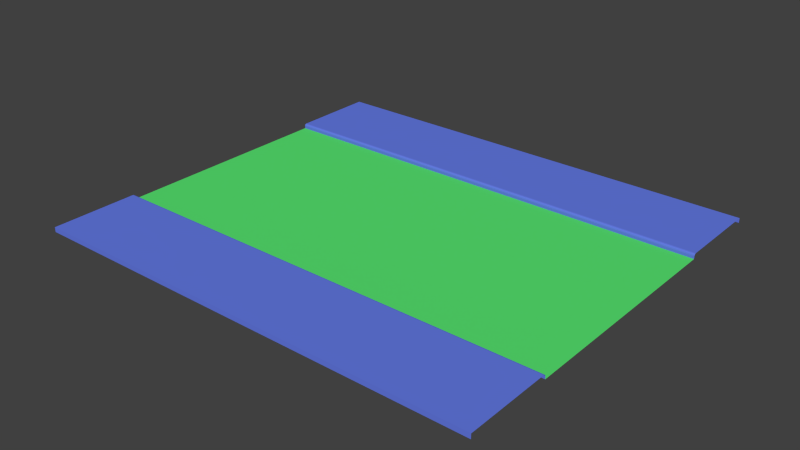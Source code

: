 # Source: straightRoad.blend  (saved by Blender 2.76.0; exported with 4.5.12 LTS)
import bpy
from mathutils import Matrix  # noqa: F401  (used for matrix-valued properties, if any)

bpy.ops.wm.read_factory_settings(use_empty=True)
scene = bpy.context.scene
scene.name = 'Scene'

# ---- collections
col_collection_1 = bpy.data.collections.new('Collection 1'); scene.collection.children.link(col_collection_1)

# ---- materials (node trees are filled in below, after node groups)
mat_material_001 = bpy.data.materials.new('Material.001')
mat_material_001.alpha_threshold = 0.0
mat_material_001.use_transparent_shadow = False
mat_material_001.diffuse_color = (0.1, 0.8, 0.1688, 1.0)
mat_material_001.roughness = 0.5
mat_material_002 = bpy.data.materials.new('Material.002')
mat_material_002.alpha_threshold = 0.0
mat_material_002.use_transparent_shadow = False
mat_material_002.diffuse_color = (0.1331, 0.2013, 0.8, 1.0)
mat_material_002.roughness = 0.5

# ---- material node trees

# ---- world
world_world = bpy.data.worlds.new('World'); scene.world = world_world
world_world.color = (0.05088, 0.05088, 0.05088)
world_world.use_sun_shadow = False
world_world.sun_shadow_jitter_overblur = 0.0
world_world.cycles.sampling_method = 'MANUAL'
world_world.cycles.sample_map_resolution = 256

# ---- meshes
me_plane = bpy.data.meshes.new('Plane')
me_plane.from_pydata([(-12.0, 6.0, 0.0), (12.0, 6.0, 0.0), (-12.0, 10.61, 0.0), (12.0, 10.61, 0.0), (-12.0, 0.0, 0.0), (12.0, 0.0, 0.0), (-12.0, 10.61, 0.25), (12.0, 10.61, 0.25), (-12.0, 6.307, 0.25), (12.0, 6.307, 0.25), (12.0, 6.107, 0.25), (12.0, 6.0, 0.1432), (12.0, 6.053, 0.2357), (12.0, 6.014, 0.1966), (-12.0, 6.0, 0.1432), (-12.0, 6.107, 0.25), (-12.0, 6.014, 0.1966), (-12.0, 6.053, 0.2357)], [], [(3, 2, 6, 7), (4, 5, 1, 0), (8, 9, 7, 6), (15, 10, 9, 8), (10, 15, 17, 12), (12, 17, 16, 13), (13, 16, 14, 11), (0, 1, 11, 14)])
me_plane.polygons.foreach_set('material_index', [1, 0, 1, 1, 1, 1, 1, 1])
_uv = me_plane.uv_layers.new(name='UVMap')
_uv.uv.foreach_set('vector', [0.9782, 0.0, 0.9782, 1.0, 0.9555, 1.0, 0.9555, 0.0, 3.546e-07, 1.0, 0.0, 3.974e-08, 0.5429, 0.0, 0.5429, 1.0, 0.5659, 1.0, 0.5659, 3.974e-08, 0.9555, 0.0, 0.9555, 1.0, 0.5478, 1.0, 0.5478, 3.974e-08, 0.5659, 3.974e-08, 0.5659, 1.0, 0.5478, 3.974e-08, 0.5478, 1.0, 0.5429, 1.0, 0.5429, 3.974e-08, 1.0, 0.0, 1.0, 1.0, 0.996, 1.0, 0.996, 0.0, 0.996, 0.0, 0.996, 1.0, 0.9911, 1.0, 0.9911, 0.0, 0.9782, 1.0, 0.9782, 0.0, 0.9911, 0.0, 0.9911, 1.0])
me_plane.materials.append(mat_material_001)
me_plane.materials.append(mat_material_002)
me_plane.use_remesh_preserve_volume = False
me_plane.use_remesh_preserve_attributes = False
me_plane.use_mirror_vertex_groups = False
me_plane.update()

# ---- objects
ob_plane = bpy.data.objects.new('Plane', me_plane)

# ---- transforms, parenting, visibility, modifiers, constraints
ob_plane.location = (0.0, 0.0, 0.0)
ob_plane.lineart.crease_threshold = 0.0
_m = ob_plane.modifiers.new('Mirror', 'MIRROR')
_m.use_axis = (False, True, False)

# ---- collection membership
col_collection_1.objects.link(ob_plane)

# ---- scene / render settings (as saved in the file)
scene.frame_start = 1; scene.frame_end = 250; scene.frame_set(1)
scene.render.engine = 'BLENDER_EEVEE_NEXT'
scene.render.resolution_percentage = 50
scene.render.dither_intensity = 0.0
scene.cycles.use_denoising = False
scene.cycles.samples = 10
scene.cycles.sampling_pattern = 'TABULATED_SOBOL'
scene.cycles.light_sampling_threshold = 0.0
scene.cycles.use_adaptive_sampling = False
scene.cycles.use_light_tree = False
scene.cycles.blur_glossy = 0.0
scene.cycles.pixel_filter_type = 'GAUSSIAN'
scene.cycles.sample_clamp_indirect = 0.0
scene.view_settings.view_transform = 'Standard'
bpy.context.view_layer.update()

# ---- added for rendering (the .blend has no active camera and no usable light): camera, sun
cam_auto = bpy.data.cameras.new('AutoCamera')
cam_auto.lens = 50.0
cam_auto.sensor_width = 36.0
cam_auto.clip_end = 1000.0
ob_auto_camera = bpy.data.objects.new('AutoCamera', cam_auto)
scene.collection.objects.link(ob_auto_camera)
ob_auto_camera.location = (29.6438, -35.5726, 23.8401)
ob_auto_camera.rotation_euler = (1.09748, -7.21219e-08, 0.694738)
scene.camera = ob_auto_camera
light_auto_sun = bpy.data.lights.new('AutoSun', 'SUN')
light_auto_sun.energy = 3.0
light_auto_sun.angle = 0.0523599
ob_auto_sun = bpy.data.objects.new('AutoSun', light_auto_sun)
scene.collection.objects.link(ob_auto_sun)
ob_auto_sun.rotation_euler = (0.872665, 0.174533, 0.523599)
bpy.context.view_layer.update()

